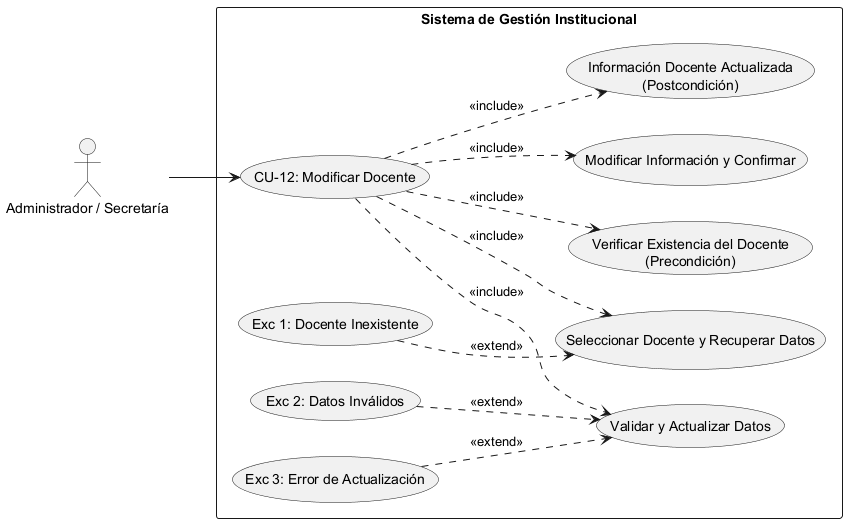

The diagram above was rendered by PlantUML. Its source (embedded in the PNG):
@startuml
left to right direction
skinparam packageStyle rectangle

' Definición de Actores
actor "Administrador / Secretaría" as Actor

rectangle "Sistema de Gestión Institucional" {
    
    ' Caso de Uso Principal
    usecase "CU-12: Modificar Docente" as CU12
    
    ' --- PRECONDICIÓN ---
    usecase "Verificar Existencia del Docente\n(Precondición)" as Precond
    
    ' --- SECUENCIA NORMAL ---
    usecase "Seleccionar Docente y Recuperar Datos" as Sec1
    usecase "Modificar Información y Confirmar" as Sec2
    usecase "Validar y Actualizar Datos" as Sec3
    
    ' --- POSTCONDICIÓN ---
    usecase "Información Docente Actualizada\n(Postcondición)" as Post
    
    ' --- EXCEPCIONES ---
    usecase "Exc 1: Docente Inexistente" as Exc1
    usecase "Exc 2: Datos Inválidos" as Exc2
    usecase "Exc 3: Error de Actualización" as Exc3

    ' Conexión del Actor al caso raíz
    Actor --> CU12

    ' Relaciones de Inclusión (Precondiciones, Secuencia Normal y Postcondición)
    CU12 ..> Precond : <<include>>
    CU12 ..> Sec1 : <<include>>
    CU12 ..> Sec2 : <<include>>
    CU12 ..> Sec3 : <<include>>
    CU12 ..> Post : <<include>>

    ' Relaciones de Extensión (Excepciones vinculadas al paso correspondiente)
    Exc1 ..> Sec1 : <<extend>>
    Exc2 ..> Sec3 : <<extend>>
    Exc3 ..> Sec3 : <<extend>>
}
@enduml